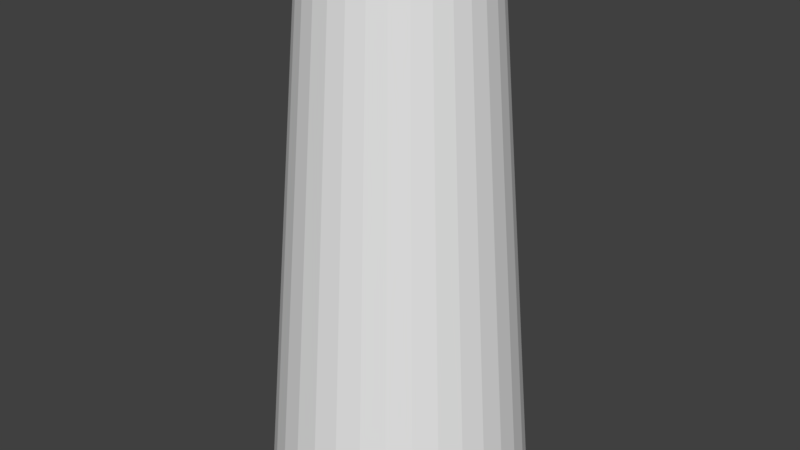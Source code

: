 # Source: Ireland_Thin_Tree_Trunk_1.blend  (saved by Blender 2.79.0; exported with 4.5.12 LTS)
import bpy
from mathutils import Matrix  # noqa: F401  (used for matrix-valued properties, if any)

bpy.ops.wm.read_factory_settings(use_empty=True)
scene = bpy.context.scene
scene.name = 'Scene'

# ---- collections
col_collection_1 = bpy.data.collections.new('Collection 1'); scene.collection.children.link(col_collection_1)

# ---- materials (node trees are filled in below, after node groups)
mat_material = bpy.data.materials.new('Material')
mat_material.alpha_threshold = 0.0
mat_material.use_transparent_shadow = False
mat_material.roughness = 0.5
mat_material.line_color = (0.0, 0.0, 0.0, 1.0)

# ---- material node trees

# ---- world
world_world = bpy.data.worlds.new('World'); scene.world = world_world
world_world.color = (0.05088, 0.05088, 0.05088)
world_world.use_sun_shadow = False
world_world.sun_shadow_jitter_overblur = 0.0
world_world.cycles.sampling_method = 'MANUAL'

# ---- meshes
me_cube = bpy.data.meshes.new('Cube')
me_cube.from_pydata([(-0.1913, 0.4619, 0.5), (-0.287, 0.6929, -2.5), (-0.2778, 0.4157, 0.5), (-0.4167, 0.6236, -2.5), (-0.3536, 0.3536, 0.5), (-0.5303, 0.5303, -2.5), (-0.4157, 0.2778, 0.5), (-0.6236, 0.4167, -2.5), (-0.4619, 0.1913, 0.5), (-0.6929, 0.287, -2.5), (-0.4904, 0.09755, 0.5), (-0.7356, 0.1463, -2.5), (-0.5, 6.309e-07, 0.5), (-0.75, 7.885e-07, -2.5), (-0.4904, -0.09754, 0.5), (-0.7356, -0.1463, -2.5), (-0.1463, 0.7356, -2.5), (-0.09754, 0.4904, 0.5), (-0.4619, -0.1913, 0.5), (-0.6929, -0.287, -2.5), (-0.4157, -0.2778, 0.5), (-0.6236, -0.4167, -2.5), (-0.3536, -0.3536, 0.5), (-0.5303, -0.5303, -2.5), (-0.2778, -0.4157, 0.5), (-0.4167, -0.6236, -2.5), (-0.1913, -0.4619, 0.5), (-0.287, -0.6929, -2.5), (-0.09755, -0.4904, 0.5), (-0.1463, -0.7356, -2.5), (-1.243e-07, -0.5, 0.5), (-2.325e-07, -0.75, -2.5), (0.09755, -0.4904, 0.5), (0.1463, -0.7356, -2.5), (0.1913, -0.4619, 0.5), (0.287, -0.6929, -2.5), (0.2778, -0.4157, 0.5), (0.4167, -0.6236, -2.5), (0.3536, -0.3536, 0.5), (0.5303, -0.5303, -2.5), (0.4157, -0.2778, 0.5), (0.6236, -0.4167, -2.5), (0.4619, -0.1913, 0.5), (0.6929, -0.287, -2.5), (0.4904, -0.09754, 0.5), (0.7356, -0.1463, -2.5), (0.5, 1.858e-07, 0.5), (0.75, 1.209e-07, -2.5), (0.4904, 0.09755, 0.5), (0.7356, 0.1463, -2.5), (0.4619, 0.1913, 0.5), (0.6929, 0.287, -2.5), (0.4157, 0.2778, 0.5), (0.6236, 0.4167, -2.5), (0.3536, 0.3536, 0.5), (0.5303, 0.5303, -2.5), (0.2778, 0.4157, 0.5), (0.4167, 0.6236, -2.5), (0.1913, 0.4619, 0.5), (0.287, 0.6929, -2.5), (0.09755, 0.4904, 0.5), (0.1463, 0.7356, -2.5), (3.865e-08, 0.5, 0.5), (1.185e-08, 0.75, -2.5)], [], [(47, 46, 44, 45), (1, 0, 17, 16), (42, 44, 46, 48, 50, 52, 54, 56, 58, 60, 62, 17, 0, 2, 4, 6, 8, 10, 12, 14, 18, 20, 22, 24, 26, 28, 30, 32, 34, 36, 38, 40), (16, 17, 62, 63), (45, 44, 42, 43), (23, 22, 20, 21), (25, 24, 22, 23), (43, 42, 40, 41), (3, 2, 0, 1), (49, 48, 46, 47), (27, 26, 24, 25), (5, 4, 2, 3), (51, 50, 48, 49), (29, 28, 26, 27), (7, 6, 4, 5), (53, 52, 50, 51), (31, 30, 28, 29), (9, 8, 6, 7), (55, 54, 52, 53), (33, 32, 30, 31), (11, 10, 8, 9), (57, 56, 54, 55), (35, 34, 32, 33), (13, 12, 10, 11), (59, 58, 56, 57), (37, 36, 34, 35), (15, 14, 12, 13), (61, 60, 58, 59), (39, 38, 36, 37), (19, 18, 14, 15), (63, 62, 60, 61), (41, 40, 38, 39), (21, 20, 18, 19)])
me_cube.materials.append(mat_material)
me_cube.use_remesh_preserve_volume = False
me_cube.use_remesh_preserve_attributes = False
me_cube.use_mirror_vertex_groups = False
me_cube.update()

# ---- objects
ob_cube = bpy.data.objects.new('Cube', me_cube)

# ---- transforms, parenting, visibility, modifiers, constraints
ob_cube.location = (0.0, 0.0, 0.0)
ob_cube.lock_rotations_4d = False
ob_cube.empty_display_type = 'ARROWS'
ob_cube.lineart.crease_threshold = 0.0

# ---- collection membership
col_collection_1.objects.link(ob_cube)

# ---- scene / render settings (as saved in the file)
scene.frame_start = 1; scene.frame_end = 250; scene.frame_set(1)
scene.render.engine = 'BLENDER_EEVEE_NEXT'
scene.render.resolution_percentage = 50
scene.render.dither_intensity = 0.0
scene.cycles.use_denoising = False
scene.cycles.samples = 128
scene.cycles.sampling_pattern = 'TABULATED_SOBOL'
scene.cycles.use_adaptive_sampling = False
scene.cycles.use_light_tree = False
scene.cycles.blur_glossy = 0.0
scene.cycles.sample_clamp_indirect = 0.0
scene.view_settings.view_transform = 'Standard'
bpy.context.view_layer.update()

# ---- added for rendering (the .blend has no active camera and no usable light): camera, sun
cam_auto = bpy.data.cameras.new('AutoCamera')
cam_auto.lens = 50.0
cam_auto.sensor_width = 36.0
cam_auto.clip_end = 1000.0
ob_auto_camera = bpy.data.objects.new('AutoCamera', cam_auto)
scene.collection.objects.link(ob_auto_camera)
ob_auto_camera.location = (3.39949, -4.07939, 1.71959)
ob_auto_camera.rotation_euler = (1.09748, -7.21219e-08, 0.694738)
scene.camera = ob_auto_camera
light_auto_sun = bpy.data.lights.new('AutoSun', 'SUN')
light_auto_sun.energy = 3.0
light_auto_sun.angle = 0.0523599
ob_auto_sun = bpy.data.objects.new('AutoSun', light_auto_sun)
scene.collection.objects.link(ob_auto_sun)
ob_auto_sun.rotation_euler = (0.872665, 0.174533, 0.523599)
bpy.context.view_layer.update()
